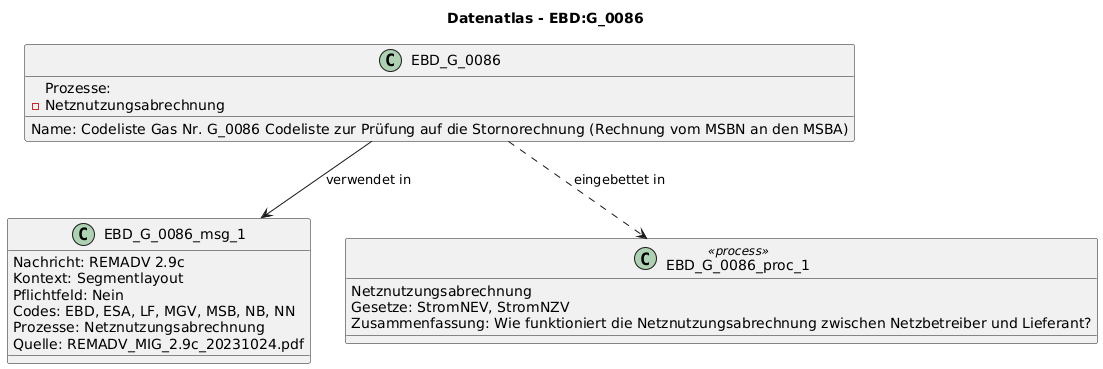

The diagram above was rendered by PlantUML. Its source (embedded in the PNG):
@startuml
title Datenatlas - EBD:G_0086
class EBD_G_0086 {
  Name: Codeliste Gas Nr. G_0086 Codeliste zur Prüfung auf die Stornorechnung (Rechnung vom MSBN an den MSBA)
  Prozesse:
    - Netznutzungsabrechnung
}
class EBD_G_0086_msg_1 {
  Nachricht: REMADV 2.9c
  Kontext: Segmentlayout
  Pflichtfeld: Nein
  Codes: EBD, ESA, LF, MGV, MSB, NB, NN
  Prozesse: Netznutzungsabrechnung
  Quelle: REMADV_MIG_2.9c_20231024.pdf
}
EBD_G_0086 --> EBD_G_0086_msg_1 : verwendet in
class EBD_G_0086_proc_1 <<process>> {
  Netznutzungsabrechnung
  Gesetze: StromNEV, StromNZV
  Zusammenfassung: Wie funktioniert die Netznutzungsabrechnung zwischen Netzbetreiber und Lieferant?
}
EBD_G_0086 ..> EBD_G_0086_proc_1 : eingebettet in
@enduml